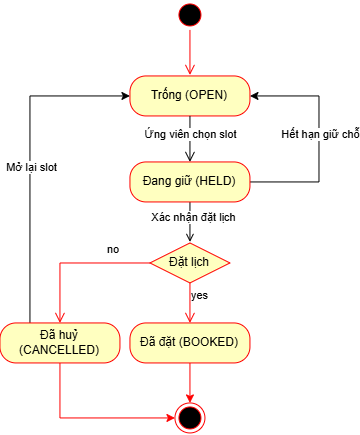

The diagram above was exported from draw.io. Its source (the exported page's mxGraphModel, read from the mxfile embedded in the PNG):
<mxGraphModel dx="741" dy="813" grid="0" gridSize="10" guides="1" tooltips="1" connect="1" arrows="1" fold="1" page="0" pageScale="1" pageWidth="4681" pageHeight="3300" math="0" shadow="0">
  <root>
    <mxCell id="0" />
    <mxCell id="1" parent="0" />
    <mxCell id="7Kvb-A_UGUJ9aN0v-G8G-1" parent="1" style="ellipse;html=1;shape=startState;fillColor=#000000;strokeColor=#ff0000;" value="" vertex="1">
      <mxGeometry height="30" width="30" x="186" y="171" as="geometry" />
    </mxCell>
    <mxCell id="7Kvb-A_UGUJ9aN0v-G8G-2" edge="1" parent="1" source="7Kvb-A_UGUJ9aN0v-G8G-1" style="edgeStyle=orthogonalEdgeStyle;html=1;verticalAlign=bottom;endArrow=open;endSize=8;strokeColor=#ff0000;rounded=0;" value="">
      <mxGeometry relative="1" as="geometry">
        <mxPoint x="201" y="246" as="targetPoint" />
      </mxGeometry>
    </mxCell>
    <mxCell id="7Kvb-A_UGUJ9aN0v-G8G-16" parent="1" style="ellipse;html=1;shape=endState;fillColor=#000000;strokeColor=#ff0000;" value="" vertex="1">
      <mxGeometry height="30" width="30" x="186" y="574" as="geometry" />
    </mxCell>
    <mxCell id="7Kvb-A_UGUJ9aN0v-G8G-21" parent="1" style="rhombus;whiteSpace=wrap;html=1;fontColor=#000000;fillColor=#ffffc0;strokeColor=#ff0000;" value="Đặt lịch" vertex="1">
      <mxGeometry height="40" width="80" x="161" y="414" as="geometry" />
    </mxCell>
    <mxCell id="7Kvb-A_UGUJ9aN0v-G8G-22" edge="1" parent="1" source="7Kvb-A_UGUJ9aN0v-G8G-21" style="edgeStyle=orthogonalEdgeStyle;html=1;align=left;verticalAlign=bottom;endArrow=open;endSize=8;strokeColor=#ff0000;rounded=0;" target="7Kvb-A_UGUJ9aN0v-G8G-41" value="no">
      <mxGeometry relative="1" x="-0.398" y="-4" as="geometry">
        <mxPoint as="offset" />
        <mxPoint x="67.97" y="672.52" as="targetPoint" />
      </mxGeometry>
    </mxCell>
    <mxCell id="7Kvb-A_UGUJ9aN0v-G8G-23" edge="1" parent="1" source="7Kvb-A_UGUJ9aN0v-G8G-21" style="edgeStyle=orthogonalEdgeStyle;html=1;align=left;verticalAlign=top;endArrow=open;endSize=8;strokeColor=#ff0000;rounded=0;" target="7Kvb-A_UGUJ9aN0v-G8G-42" value="yes">
      <mxGeometry relative="1" x="-1" as="geometry">
        <mxPoint x="201" y="658.03" as="targetPoint" />
      </mxGeometry>
    </mxCell>
    <mxCell id="7Kvb-A_UGUJ9aN0v-G8G-27" parent="1" style="rounded=1;whiteSpace=wrap;html=1;arcSize=40;fontColor=#000000;fillColor=#ffffc0;strokeColor=#ff0000;" value="Trống (OPEN)" vertex="1">
      <mxGeometry height="40" width="120" x="141" y="247" as="geometry" />
    </mxCell>
    <mxCell id="7Kvb-A_UGUJ9aN0v-G8G-28" edge="1" parent="1" source="7Kvb-A_UGUJ9aN0v-G8G-27" style="edgeStyle=orthogonalEdgeStyle;html=1;verticalAlign=bottom;endArrow=open;endSize=8;strokeColor=#000000;rounded=0;" target="7Kvb-A_UGUJ9aN0v-G8G-33" value="">
      <mxGeometry relative="1" as="geometry">
        <mxPoint x="201" y="335.33" as="targetPoint" />
      </mxGeometry>
    </mxCell>
    <mxCell id="7Kvb-A_UGUJ9aN0v-G8G-43" connectable="0" parent="7Kvb-A_UGUJ9aN0v-G8G-28" style="edgeLabel;html=1;align=center;verticalAlign=middle;resizable=0;points=[];" value="Ứng viên chọn slot" vertex="1">
      <mxGeometry relative="1" x="-0.2241" as="geometry">
        <mxPoint as="offset" />
      </mxGeometry>
    </mxCell>
    <mxCell id="7Kvb-A_UGUJ9aN0v-G8G-37" edge="1" parent="1" source="7Kvb-A_UGUJ9aN0v-G8G-33" style="edgeStyle=orthogonalEdgeStyle;rounded=0;orthogonalLoop=1;jettySize=auto;html=1;endArrow=open;endFill=0;" value="">
      <mxGeometry relative="1" as="geometry">
        <mxPoint x="200.9999999999999" y="413" as="targetPoint" />
      </mxGeometry>
    </mxCell>
    <mxCell id="7Kvb-A_UGUJ9aN0v-G8G-44" connectable="0" parent="7Kvb-A_UGUJ9aN0v-G8G-37" style="edgeLabel;html=1;align=center;verticalAlign=middle;resizable=0;points=[];" value="Xác nhận đặt lịch" vertex="1">
      <mxGeometry relative="1" x="-0.2586" y="3" as="geometry">
        <mxPoint as="offset" />
      </mxGeometry>
    </mxCell>
    <mxCell id="7Kvb-A_UGUJ9aN0v-G8G-56" edge="1" parent="1" source="7Kvb-A_UGUJ9aN0v-G8G-33" style="edgeStyle=orthogonalEdgeStyle;rounded=0;orthogonalLoop=1;jettySize=auto;html=1;exitX=1;exitY=0.5;exitDx=0;exitDy=0;entryX=1;entryY=0.5;entryDx=0;entryDy=0;" target="7Kvb-A_UGUJ9aN0v-G8G-27">
      <mxGeometry relative="1" as="geometry">
        <Array as="points">
          <mxPoint x="330.03" y="353" />
          <mxPoint x="330.03" y="267" />
        </Array>
      </mxGeometry>
    </mxCell>
    <mxCell id="7Kvb-A_UGUJ9aN0v-G8G-57" connectable="0" parent="7Kvb-A_UGUJ9aN0v-G8G-56" style="edgeLabel;html=1;align=center;verticalAlign=middle;resizable=0;points=[];" value="Hết hạn giữ chỗ" vertex="1">
      <mxGeometry relative="1" x="0.0476" y="-1" as="geometry">
        <mxPoint as="offset" />
      </mxGeometry>
    </mxCell>
    <mxCell id="7Kvb-A_UGUJ9aN0v-G8G-33" parent="1" style="rounded=1;whiteSpace=wrap;html=1;arcSize=40;fontColor=#000000;fillColor=#ffffc0;strokeColor=#ff0000;" value="Đang giữ (HELD)" vertex="1">
      <mxGeometry height="40" width="120" x="141" y="333" as="geometry" />
    </mxCell>
    <mxCell id="7Kvb-A_UGUJ9aN0v-G8G-47" edge="1" parent="1" source="7Kvb-A_UGUJ9aN0v-G8G-41" style="edgeStyle=orthogonalEdgeStyle;rounded=0;orthogonalLoop=1;jettySize=auto;html=1;exitX=0.5;exitY=1;exitDx=0;exitDy=0;entryX=0;entryY=0.5;entryDx=0;entryDy=0;strokeColor=#FF0000;" target="7Kvb-A_UGUJ9aN0v-G8G-16">
      <mxGeometry relative="1" as="geometry" />
    </mxCell>
    <mxCell id="7Kvb-A_UGUJ9aN0v-G8G-58" edge="1" parent="1" source="7Kvb-A_UGUJ9aN0v-G8G-41" style="edgeStyle=orthogonalEdgeStyle;rounded=0;orthogonalLoop=1;jettySize=auto;html=1;exitX=0.25;exitY=0;exitDx=0;exitDy=0;entryX=0;entryY=0.5;entryDx=0;entryDy=0;" target="7Kvb-A_UGUJ9aN0v-G8G-27">
      <mxGeometry relative="1" as="geometry" />
    </mxCell>
    <mxCell id="7Kvb-A_UGUJ9aN0v-G8G-59" connectable="0" parent="7Kvb-A_UGUJ9aN0v-G8G-58" style="edgeLabel;html=1;align=center;verticalAlign=middle;resizable=0;points=[];" value="Mở lại slot" vertex="1">
      <mxGeometry relative="1" x="-0.0461" y="-1" as="geometry">
        <mxPoint as="offset" />
      </mxGeometry>
    </mxCell>
    <mxCell id="7Kvb-A_UGUJ9aN0v-G8G-41" parent="1" style="rounded=1;whiteSpace=wrap;html=1;arcSize=40;fontColor=#000000;fillColor=#ffffc0;strokeColor=#ff0000;" value="Đã huỷ (CANCELLED)" vertex="1">
      <mxGeometry height="40" width="120" x="11.000000000000027" y="494" as="geometry" />
    </mxCell>
    <mxCell id="7Kvb-A_UGUJ9aN0v-G8G-46" edge="1" parent="1" source="7Kvb-A_UGUJ9aN0v-G8G-42" style="edgeStyle=orthogonalEdgeStyle;rounded=0;orthogonalLoop=1;jettySize=auto;html=1;exitX=0.5;exitY=1;exitDx=0;exitDy=0;entryX=0.5;entryY=0;entryDx=0;entryDy=0;strokeColor=#FF0000;" target="7Kvb-A_UGUJ9aN0v-G8G-16">
      <mxGeometry relative="1" as="geometry" />
    </mxCell>
    <mxCell id="7Kvb-A_UGUJ9aN0v-G8G-42" parent="1" style="rounded=1;whiteSpace=wrap;html=1;arcSize=40;fontColor=#000000;fillColor=#ffffc0;strokeColor=#ff0000;" value="Đã đặt (BOOKED)" vertex="1">
      <mxGeometry height="40" width="120" x="140.9999999999999" y="494" as="geometry" />
    </mxCell>
  </root>
</mxGraphModel>